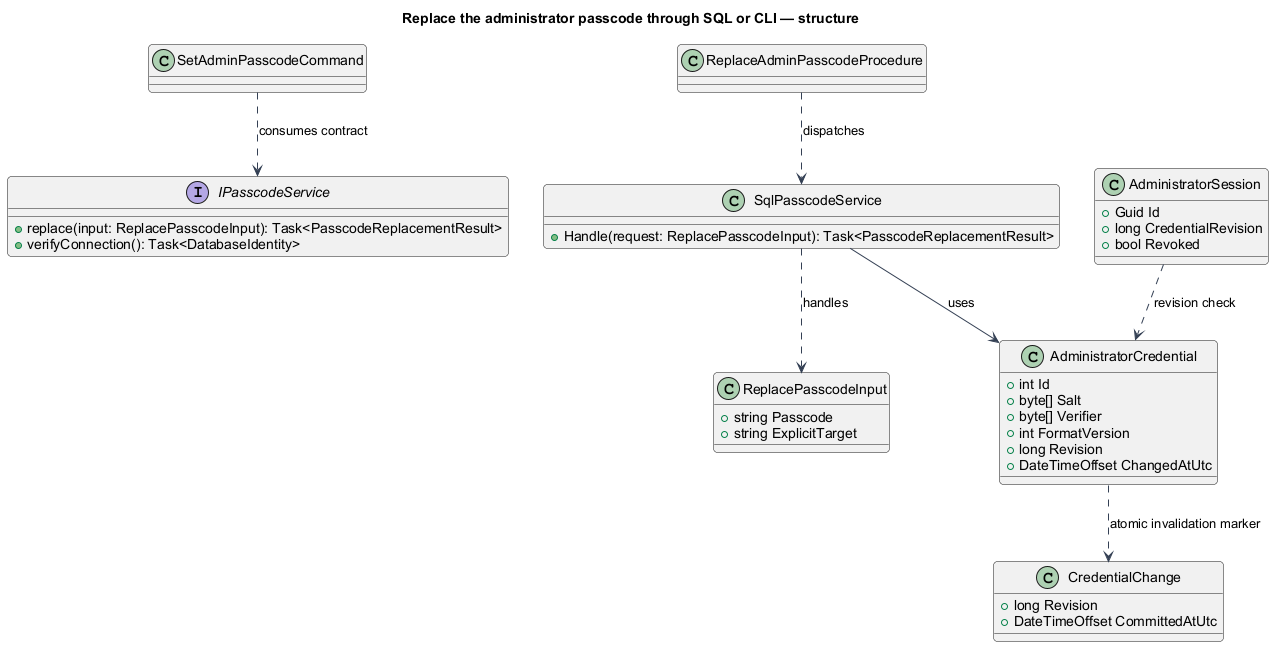

The diagram above was rendered by PlantUML. Its source (embedded in the PNG):
@startuml
skinparam backgroundColor #FFFFFF
skinparam shadowing false
skinparam defaultFontName Arial
skinparam ArrowColor #344054
skinparam roundcorner 8
title Replace the administrator passcode through SQL or CLI — structure
interface IPasscodeService {
+replace(input: ReplacePasscodeInput): Task<PasscodeReplacementResult>
+verifyConnection(): Task<DatabaseIdentity>
}
class SetAdminPasscodeCommand
SetAdminPasscodeCommand ..> IPasscodeService : consumes contract
class ReplaceAdminPasscodeProcedure
class SqlPasscodeService {
  +Handle(request: ReplacePasscodeInput): Task<PasscodeReplacementResult>
}
class ReplacePasscodeInput {
+string Passcode
+string ExplicitTarget
}
class AdministratorCredential {
+int Id
+byte[] Salt
+byte[] Verifier
+int FormatVersion
+long Revision
+DateTimeOffset ChangedAtUtc
}
ReplaceAdminPasscodeProcedure ..> SqlPasscodeService : dispatches
SqlPasscodeService ..> ReplacePasscodeInput : handles
SqlPasscodeService --> AdministratorCredential : uses
class AdministratorSession {
 +Guid Id
 +long CredentialRevision
 +bool Revoked
}
AdministratorSession ..> AdministratorCredential : revision check
class CredentialChange {
 +long Revision
 +DateTimeOffset CommittedAtUtc
}
AdministratorCredential ..> CredentialChange : atomic invalidation marker
@enduml